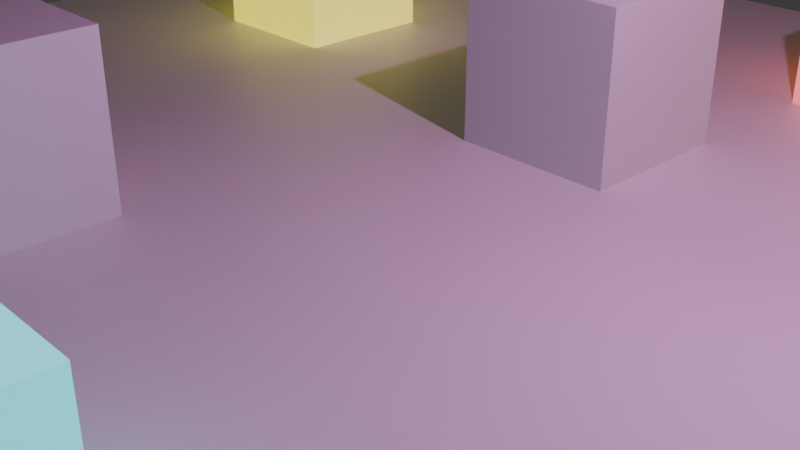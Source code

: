 # Source: scene.blend  (saved by Blender 4.2.66; exported with 4.5.12 LTS)
import bpy
from mathutils import Matrix  # noqa: F401  (used for matrix-valued properties, if any)

bpy.ops.wm.read_factory_settings(use_empty=True)
scene = bpy.context.scene
scene.name = 'Scene'

# ---- collections
col_collection = bpy.data.collections.new('Collection'); scene.collection.children.link(col_collection)

# ---- materials (node trees are filled in below, after node groups)
mat_material = bpy.data.materials.new('Material')
mat_material.alpha_threshold = 0.0
mat_material.roughness = 0.5
mat_material.line_color = (0.0, 0.0, 0.0, 1.0)
mat_material_001 = bpy.data.materials.new('Material.001')
mat_material_003 = bpy.data.materials.new('Material.003')
mat_material_004 = bpy.data.materials.new('Material.004')
mat_material_002 = bpy.data.materials.new('Material.002')

# ---- material node trees
mat_material.use_nodes = True; mat_material.node_tree.nodes.clear()
_N = mat_material.node_tree.nodes; _L = mat_material.node_tree.links
n0 = _N.new('ShaderNodeOutputMaterial'); n0.name = 'Material Output'; n0.location = (300, 300)
n1 = _N.new('ShaderNodeBsdfPrincipled'); n1.name = 'Principled BSDF'; n1.location = (10, 300)
n1.inputs[3].default_value = 1.45
_L.new(n1.outputs[0], n0.inputs[0])
n0.is_active_output = True
mat_material_001.use_nodes = True; mat_material_001.node_tree.nodes.clear()
_N = mat_material_001.node_tree.nodes; _L = mat_material_001.node_tree.links
n0 = _N.new('ShaderNodeBsdfPrincipled'); n0.name = 'Principled BSDF'; n0.location = (10, 300)
n0.inputs[27].default_value = (1.0, 0.8832, 0.0, 1.0)
n0.inputs[28].default_value = 1.0
n1 = _N.new('ShaderNodeOutputMaterial'); n1.name = 'Material Output'; n1.location = (300, 300)
_L.new(n0.outputs[0], n1.inputs[0])
n1.is_active_output = True
mat_material_003.use_nodes = True; mat_material_003.node_tree.nodes.clear()
_N = mat_material_003.node_tree.nodes; _L = mat_material_003.node_tree.links
n0 = _N.new('ShaderNodeBsdfPrincipled'); n0.name = 'Principled BSDF'; n0.location = (10, 300)
n0.inputs[27].default_value = (0.0, 0.9335, 1.0, 1.0)
n0.inputs[28].default_value = 1.0
n1 = _N.new('ShaderNodeOutputMaterial'); n1.name = 'Material Output'; n1.location = (300, 300)
_L.new(n0.outputs[0], n1.inputs[0])
n1.is_active_output = True
mat_material_004.use_nodes = True; mat_material_004.node_tree.nodes.clear()
_N = mat_material_004.node_tree.nodes; _L = mat_material_004.node_tree.links
n0 = _N.new('ShaderNodeBsdfPrincipled'); n0.name = 'Principled BSDF'; n0.location = (10, 300)
n0.inputs[27].default_value = (0.0, 1.0, 0.01009, 1.0)
n0.inputs[28].default_value = 1.0
n1 = _N.new('ShaderNodeOutputMaterial'); n1.name = 'Material Output'; n1.location = (300, 300)
_L.new(n0.outputs[0], n1.inputs[0])
n1.is_active_output = True
mat_material_002.use_nodes = True; mat_material_002.node_tree.nodes.clear()
_N = mat_material_002.node_tree.nodes; _L = mat_material_002.node_tree.links
n0 = _N.new('ShaderNodeBsdfPrincipled'); n0.name = 'Principled BSDF'; n0.location = (10, 300)
n0.inputs[27].default_value = (1.0, 0.1333, 0.008578, 1.0)
n0.inputs[28].default_value = 1.0
n1 = _N.new('ShaderNodeOutputMaterial'); n1.name = 'Material Output'; n1.location = (300, 300)
_L.new(n0.outputs[0], n1.inputs[0])
n1.is_active_output = True

# ---- world
world_world = bpy.data.worlds.new('World'); scene.world = world_world
world_world.use_nodes = True; world_world.node_tree.nodes.clear()
_N = world_world.node_tree.nodes; _L = world_world.node_tree.links
n0 = _N.new('ShaderNodeOutputWorld'); n0.name = 'World Output'; n0.location = (300, 300)
n1 = _N.new('ShaderNodeBackground'); n1.name = 'Background'; n1.location = (10, 300)
n1.inputs[0].default_value = (0.05088, 0.05088, 0.05088, 1.0)
_L.new(n1.outputs[0], n0.inputs[0])
n0.is_active_output = True
world_world.color = (0.05088, 0.05088, 0.05088)
world_world.sun_shadow_jitter_overblur = 0.0

# ---- cameras
cam_camera = bpy.data.cameras.new('Camera')
cam_camera.clip_end = 100.0
cam_camera.ortho_scale = 7.314

# ---- lights
light_light = bpy.data.lights.new('Light', 'POINT')
light_light.color = (1.0, 0.4008, 0.934)
light_light.energy = 1000.0
light_light.shadow_soft_size = 0.1

# ---- meshes
me_cube = bpy.data.meshes.new('Cube')
me_cube.from_pydata([(10.0, 10.0, 0.0), (10.0, 10.0, -0.5), (10.0, -10.0, 0.0), (10.0, -10.0, -0.5), (-10.0, 10.0, 0.0), (-10.0, 10.0, -0.5), (-10.0, -10.0, 0.0), (-10.0, -10.0, -0.5)], [], [(0, 4, 6, 2), (3, 2, 6, 7), (7, 6, 4, 5), (5, 1, 3, 7), (1, 0, 2, 3), (5, 4, 0, 1)])
_uv = me_cube.uv_layers.new(name='UVMap')
_uv.uv.foreach_set('vector', [0.625, 0.5, 0.875, 0.5, 0.875, 0.75, 0.625, 0.75, 0.375, 0.75, 0.625, 0.75, 0.625, 1.0, 0.375, 1.0, 0.375, 0.0, 0.625, 0.0, 0.625, 0.25, 0.375, 0.25, 0.125, 0.5, 0.375, 0.5, 0.375, 0.75, 0.125, 0.75, 0.375, 0.5, 0.625, 0.5, 0.625, 0.75, 0.375, 0.75, 0.375, 0.25, 0.625, 0.25, 0.625, 0.5, 0.375, 0.5])
me_cube.materials.append(mat_material)
me_cube.use_mirror_vertex_groups = False
me_cube.update()
me_cube_001 = bpy.data.meshes.new('Cube.001')
me_cube_001.from_pydata([(-1.0, -1.0, -1.0), (-1.0, -1.0, 1.0), (-1.0, 1.0, -1.0), (-1.0, 1.0, 1.0), (1.0, -1.0, -1.0), (1.0, -1.0, 1.0), (1.0, 1.0, -1.0), (1.0, 1.0, 1.0)], [], [(0, 1, 3, 2), (2, 3, 7, 6), (6, 7, 5, 4), (4, 5, 1, 0), (2, 6, 4, 0), (7, 3, 1, 5)])
_uv = me_cube_001.uv_layers.new(name='UVMap')
_uv.uv.foreach_set('vector', [0.375, 0.0, 0.625, 0.0, 0.625, 0.25, 0.375, 0.25, 0.375, 0.25, 0.625, 0.25, 0.625, 0.5, 0.375, 0.5, 0.375, 0.5, 0.625, 0.5, 0.625, 0.75, 0.375, 0.75, 0.375, 0.75, 0.625, 0.75, 0.625, 1.0, 0.375, 1.0, 0.125, 0.5, 0.375, 0.5, 0.375, 0.75, 0.125, 0.75, 0.625, 0.5, 0.875, 0.5, 0.875, 0.75, 0.625, 0.75])
me_cube_001.update()
me_cube_002 = bpy.data.meshes.new('Cube.002')
me_cube_002.from_pydata([(-1.0, -1.0, -1.0), (-1.0, -1.0, 1.0), (-1.0, 1.0, -1.0), (-1.0, 1.0, 1.0), (1.0, -1.0, -1.0), (1.0, -1.0, 1.0), (1.0, 1.0, -1.0), (1.0, 1.0, 1.0)], [], [(0, 1, 3, 2), (2, 3, 7, 6), (6, 7, 5, 4), (4, 5, 1, 0), (2, 6, 4, 0), (7, 3, 1, 5)])
_uv = me_cube_002.uv_layers.new(name='UVMap')
_uv.uv.foreach_set('vector', [0.375, 0.0, 0.625, 0.0, 0.625, 0.25, 0.375, 0.25, 0.375, 0.25, 0.625, 0.25, 0.625, 0.5, 0.375, 0.5, 0.375, 0.5, 0.625, 0.5, 0.625, 0.75, 0.375, 0.75, 0.375, 0.75, 0.625, 0.75, 0.625, 1.0, 0.375, 1.0, 0.125, 0.5, 0.375, 0.5, 0.375, 0.75, 0.125, 0.75, 0.625, 0.5, 0.875, 0.5, 0.875, 0.75, 0.625, 0.75])
me_cube_002.materials.append(mat_material_001)
me_cube_002.update()
me_cube_003 = bpy.data.meshes.new('Cube.003')
me_cube_003.from_pydata([(-1.0, -1.0, -1.0), (-1.0, -1.0, 1.0), (-1.0, 1.0, -1.0), (-1.0, 1.0, 1.0), (1.0, -1.0, -1.0), (1.0, -1.0, 1.0), (1.0, 1.0, -1.0), (1.0, 1.0, 1.0)], [], [(0, 1, 3, 2), (2, 3, 7, 6), (6, 7, 5, 4), (4, 5, 1, 0), (2, 6, 4, 0), (7, 3, 1, 5)])
_uv = me_cube_003.uv_layers.new(name='UVMap')
_uv.uv.foreach_set('vector', [0.375, 0.0, 0.625, 0.0, 0.625, 0.25, 0.375, 0.25, 0.375, 0.25, 0.625, 0.25, 0.625, 0.5, 0.375, 0.5, 0.375, 0.5, 0.625, 0.5, 0.625, 0.75, 0.375, 0.75, 0.375, 0.75, 0.625, 0.75, 0.625, 1.0, 0.375, 1.0, 0.125, 0.5, 0.375, 0.5, 0.375, 0.75, 0.125, 0.75, 0.625, 0.5, 0.875, 0.5, 0.875, 0.75, 0.625, 0.75])
me_cube_003.update()
me_cube_004 = bpy.data.meshes.new('Cube.004')
me_cube_004.from_pydata([(-1.0, -1.0, -1.0), (-1.0, -1.0, 1.0), (-1.0, 1.0, -1.0), (-1.0, 1.0, 1.0), (1.0, -1.0, -1.0), (1.0, -1.0, 1.0), (1.0, 1.0, -1.0), (1.0, 1.0, 1.0)], [], [(0, 1, 3, 2), (2, 3, 7, 6), (6, 7, 5, 4), (4, 5, 1, 0), (2, 6, 4, 0), (7, 3, 1, 5)])
_uv = me_cube_004.uv_layers.new(name='UVMap')
_uv.uv.foreach_set('vector', [0.375, 0.0, 0.625, 0.0, 0.625, 0.25, 0.375, 0.25, 0.375, 0.25, 0.625, 0.25, 0.625, 0.5, 0.375, 0.5, 0.375, 0.5, 0.625, 0.5, 0.625, 0.75, 0.375, 0.75, 0.375, 0.75, 0.625, 0.75, 0.625, 1.0, 0.375, 1.0, 0.125, 0.5, 0.375, 0.5, 0.375, 0.75, 0.125, 0.75, 0.625, 0.5, 0.875, 0.5, 0.875, 0.75, 0.625, 0.75])
me_cube_004.update()
me_cube_005 = bpy.data.meshes.new('Cube.005')
me_cube_005.from_pydata([(-1.0, -1.0, -1.0), (-1.0, -1.0, 1.0), (-1.0, 1.0, -1.0), (-1.0, 1.0, 1.0), (1.0, -1.0, -1.0), (1.0, -1.0, 1.0), (1.0, 1.0, -1.0), (1.0, 1.0, 1.0)], [], [(0, 1, 3, 2), (2, 3, 7, 6), (6, 7, 5, 4), (4, 5, 1, 0), (2, 6, 4, 0), (7, 3, 1, 5)])
_uv = me_cube_005.uv_layers.new(name='UVMap')
_uv.uv.foreach_set('vector', [0.375, 0.0, 0.625, 0.0, 0.625, 0.25, 0.375, 0.25, 0.375, 0.25, 0.625, 0.25, 0.625, 0.5, 0.375, 0.5, 0.375, 0.5, 0.625, 0.5, 0.625, 0.75, 0.375, 0.75, 0.375, 0.75, 0.625, 0.75, 0.625, 1.0, 0.375, 1.0, 0.125, 0.5, 0.375, 0.5, 0.375, 0.75, 0.125, 0.75, 0.625, 0.5, 0.875, 0.5, 0.875, 0.75, 0.625, 0.75])
me_cube_005.materials.append(mat_material_003)
me_cube_005.update()
me_cube_006 = bpy.data.meshes.new('Cube.006')
me_cube_006.from_pydata([(-1.0, -1.0, -1.0), (-1.0, -1.0, 1.0), (-1.0, 1.0, -1.0), (-1.0, 1.0, 1.0), (1.0, -1.0, -1.0), (1.0, -1.0, 1.0), (1.0, 1.0, -1.0), (1.0, 1.0, 1.0)], [], [(0, 1, 3, 2), (2, 3, 7, 6), (6, 7, 5, 4), (4, 5, 1, 0), (2, 6, 4, 0), (7, 3, 1, 5)])
_uv = me_cube_006.uv_layers.new(name='UVMap')
_uv.uv.foreach_set('vector', [0.375, 0.0, 0.625, 0.0, 0.625, 0.25, 0.375, 0.25, 0.375, 0.25, 0.625, 0.25, 0.625, 0.5, 0.375, 0.5, 0.375, 0.5, 0.625, 0.5, 0.625, 0.75, 0.375, 0.75, 0.375, 0.75, 0.625, 0.75, 0.625, 1.0, 0.375, 1.0, 0.125, 0.5, 0.375, 0.5, 0.375, 0.75, 0.125, 0.75, 0.625, 0.5, 0.875, 0.5, 0.875, 0.75, 0.625, 0.75])
me_cube_006.update()
me_cube_007 = bpy.data.meshes.new('Cube.007')
me_cube_007.from_pydata([(-1.0, -1.0, -1.0), (-1.0, -1.0, 6.0), (-1.0, 1.0, -1.0), (-1.0, 1.0, 6.0), (1.0, -1.0, -1.0), (1.0, -1.0, 6.0), (1.0, 1.0, -1.0), (1.0, 1.0, 6.0)], [], [(0, 1, 3, 2), (2, 3, 7, 6), (6, 7, 5, 4), (4, 5, 1, 0), (2, 6, 4, 0), (7, 3, 1, 5)])
_uv = me_cube_007.uv_layers.new(name='UVMap')
_uv.uv.foreach_set('vector', [0.375, 0.0, 0.625, 0.0, 0.625, 0.25, 0.375, 0.25, 0.375, 0.25, 0.625, 0.25, 0.625, 0.5, 0.375, 0.5, 0.375, 0.5, 0.625, 0.5, 0.625, 0.75, 0.375, 0.75, 0.375, 0.75, 0.625, 0.75, 0.625, 1.0, 0.375, 1.0, 0.125, 0.5, 0.375, 0.5, 0.375, 0.75, 0.125, 0.75, 0.625, 0.5, 0.875, 0.5, 0.875, 0.75, 0.625, 0.75])
me_cube_007.update()
me_cube_008 = bpy.data.meshes.new('Cube.008')
me_cube_008.from_pydata([(-1.0, -1.0, -1.0), (-1.0, -1.0, 1.0), (-1.0, 1.0, -1.0), (-1.0, 1.0, 1.0), (1.0, -1.0, -1.0), (1.0, -1.0, 1.0), (1.0, 1.0, -1.0), (1.0, 1.0, 1.0)], [], [(0, 1, 3, 2), (2, 3, 7, 6), (6, 7, 5, 4), (4, 5, 1, 0), (2, 6, 4, 0), (7, 3, 1, 5)])
_uv = me_cube_008.uv_layers.new(name='UVMap')
_uv.uv.foreach_set('vector', [0.375, 0.0, 0.625, 0.0, 0.625, 0.25, 0.375, 0.25, 0.375, 0.25, 0.625, 0.25, 0.625, 0.5, 0.375, 0.5, 0.375, 0.5, 0.625, 0.5, 0.625, 0.75, 0.375, 0.75, 0.375, 0.75, 0.625, 0.75, 0.625, 1.0, 0.375, 1.0, 0.125, 0.5, 0.375, 0.5, 0.375, 0.75, 0.125, 0.75, 0.625, 0.5, 0.875, 0.5, 0.875, 0.75, 0.625, 0.75])
me_cube_008.materials.append(mat_material_004)
me_cube_008.update()
me_cube_009 = bpy.data.meshes.new('Cube.009')
me_cube_009.from_pydata([(-1.0, -1.0, -1.0), (-1.0, -1.0, 1.0), (-1.0, 1.0, -1.0), (-1.0, 1.0, 1.0), (1.0, -1.0, -1.0), (1.0, -1.0, 1.0), (1.0, 1.0, -1.0), (1.0, 1.0, 1.0)], [], [(0, 1, 3, 2), (2, 3, 7, 6), (6, 7, 5, 4), (4, 5, 1, 0), (2, 6, 4, 0), (7, 3, 1, 5)])
_uv = me_cube_009.uv_layers.new(name='UVMap')
_uv.uv.foreach_set('vector', [0.375, 0.0, 0.625, 0.0, 0.625, 0.25, 0.375, 0.25, 0.375, 0.25, 0.625, 0.25, 0.625, 0.5, 0.375, 0.5, 0.375, 0.5, 0.625, 0.5, 0.625, 0.75, 0.375, 0.75, 0.375, 0.75, 0.625, 0.75, 0.625, 1.0, 0.375, 1.0, 0.125, 0.5, 0.375, 0.5, 0.375, 0.75, 0.125, 0.75, 0.625, 0.5, 0.875, 0.5, 0.875, 0.75, 0.625, 0.75])
me_cube_009.materials.append(mat_material_002)
me_cube_009.update()

# ---- objects
ob_cube = bpy.data.objects.new('Cube', me_cube)
ob_light = bpy.data.objects.new('Light', light_light)
ob_camera = bpy.data.objects.new('Camera', cam_camera)
ob_cube_001 = bpy.data.objects.new('Cube.001', me_cube_001)
ob_cube_002 = bpy.data.objects.new('Cube.002', me_cube_002)
ob_cube_003 = bpy.data.objects.new('Cube.003', me_cube_003)
ob_cube_004 = bpy.data.objects.new('Cube.004', me_cube_004)
ob_cube_005 = bpy.data.objects.new('Cube.005', me_cube_005)
ob_cube_006 = bpy.data.objects.new('Cube.006', me_cube_006)
ob_cube_007 = bpy.data.objects.new('Cube.007', me_cube_007)
ob_cube_008 = bpy.data.objects.new('Cube.008', me_cube_008)
ob_cube_009 = bpy.data.objects.new('Cube.009', me_cube_009)

# ---- transforms, parenting, visibility, modifiers, constraints
ob_cube.location = (0.0, 0.0, 0.0)
ob_cube.lock_rotations_4d = False
ob_cube.empty_display_type = 'ARROWS'
ob_cube.lineart.crease_threshold = 0.0
ob_light.location = (4.076, 1.005, 5.904)
ob_light.rotation_euler = (0.6503, 0.05522, 1.866)
ob_light.lock_rotations_4d = False
ob_light.empty_display_type = 'ARROWS'
ob_light.color = (0.0, 0.0, 0.0, 0.0)
ob_light.lineart.crease_threshold = 0.0
ob_camera.location = (7.359, -6.926, 4.958)
ob_camera.rotation_euler = (1.109, 0.0, 0.8149)
ob_camera.lock_rotations_4d = False
ob_camera.empty_display_type = 'ARROWS'
ob_camera.color = (0.0, 0.0, 0.0, 0.0)
ob_camera.display_type = 'WIRE'
ob_camera.lineart.crease_threshold = 0.0
ob_cube_001.location = (-8.0, 8.0, 1.0)
ob_cube_002.location = (-6.0, 4.0, 1.0)
ob_cube_003.location = (0.0, 3.0, 1.0)
ob_cube_004.location = (-3.0, -3.0, 1.0)
ob_cube_005.location = (2.0, -6.0, 1.0)
ob_cube_006.location = (-5.0, -7.0, 1.0)
ob_cube_007.location = (5.0, 3.0, 1.0)
ob_cube_008.location = (7.0, 7.0, 1.0)
ob_cube_009.location = (2.0, 7.0, 1.0)

# ---- collection membership
col_collection.objects.link(ob_cube)
col_collection.objects.link(ob_light)
col_collection.objects.link(ob_camera)
col_collection.objects.link(ob_cube_001)
col_collection.objects.link(ob_cube_002)
col_collection.objects.link(ob_cube_003)
col_collection.objects.link(ob_cube_004)
col_collection.objects.link(ob_cube_005)
col_collection.objects.link(ob_cube_006)
col_collection.objects.link(ob_cube_007)
col_collection.objects.link(ob_cube_008)
col_collection.objects.link(ob_cube_009)

# ---- scene / render settings (as saved in the file)
scene.camera = ob_camera
scene.frame_start = 1; scene.frame_end = 250; scene.frame_set(1)
scene.render.engine = 'BLENDER_EEVEE_NEXT'
bpy.context.view_layer.update()
